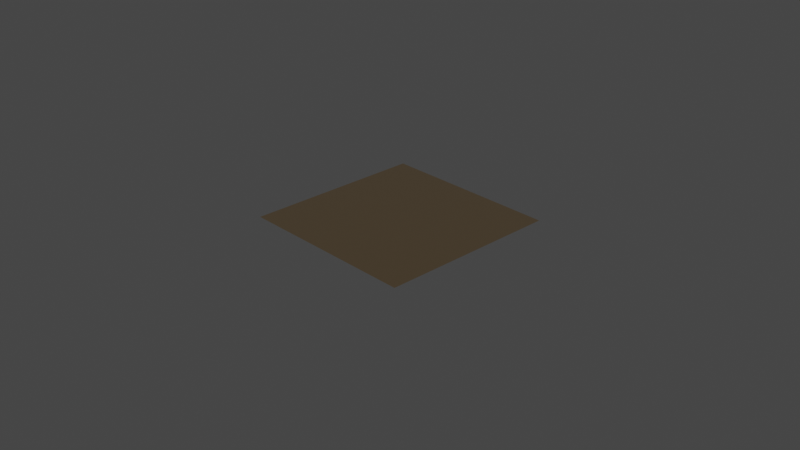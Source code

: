 # Source: gold_polished.blend  (saved by Blender 4.0.36; exported with 4.5.12 LTS)
import bpy
from mathutils import Matrix  # noqa: F401  (used for matrix-valued properties, if any)

bpy.ops.wm.read_factory_settings(use_empty=True)
scene = bpy.context.scene
scene.name = 'Scene'

# ---- collections
col_collection = bpy.data.collections.new('Collection'); scene.collection.children.link(col_collection)

# ---- materials (node trees are filled in below, after node groups)
mat_gold_polished = bpy.data.materials.new('gold_polished')
mat_gold_polished.alpha_threshold = 0.0
mat_gold_polished.use_transparent_shadow = False
mat_gold_polished.line_color = (0.0, 0.0, 0.0, 1.0)

# ---- node groups
ng_normal_bake = bpy.data.node_groups.new('normal_bake', 'ShaderNodeTree')
_s = ng_normal_bake.interface.new_socket(name='Vector', in_out='OUTPUT', socket_type='NodeSocketVector')
_s = ng_normal_bake.interface.new_socket(name='Color', in_out='INPUT', socket_type='NodeSocketVector')
_s.hide_value = True
_N = ng_normal_bake.nodes; _L = ng_normal_bake.links
n0 = _N.new('ShaderNodeVectorMath'); n0.name = 'Vector Math.001'; n0.location = (-4, -55)
n0.operation = 'DOT_PRODUCT'
n1 = _N.new('ShaderNodeVectorMath'); n1.name = 'Vector Math.005'; n1.location = (-264, -55)
n1.operation = 'CROSS_PRODUCT'
n2 = _N.new('ShaderNodeVectorMath'); n2.name = 'Vector Math.002'; n2.location = (-1, -219)
n2.operation = 'DOT_PRODUCT'
n3 = _N.new('NodeReroute'); n3.name = 'Reroute'; n3.location = (-85, 62)
n3.width = 16
n3.socket_idname = 'NodeSocketVector'
n4 = _N.new('ShaderNodeVectorMath'); n4.name = 'Vector Math'; n4.location = (2, 98)
n4.operation = 'DOT_PRODUCT'
n5 = _N.new('ShaderNodeCombineXYZ'); n5.name = 'Combine XYZ'; n5.location = (198, 2)
n6 = _N.new('ShaderNodeNewGeometry'); n6.name = 'Geometry'; n6.location = (-577, -273)
n7 = _N.new('ShaderNodeTangent'); n7.name = 'Tangent'; n7.location = (-579, 25)
n7.width = 232
n7.direction_type = 'UV_MAP'
n8 = _N.new('NodeGroupOutput'); n8.name = 'Group Output'; n8.location = (757, 49)
n9 = _N.new('NodeGroupInput'); n9.name = 'Group Input'; n9.location = (-552, 105)
n10 = _N.new('ShaderNodeVectorMath'); n10.name = 'Vector Math.004'; n10.location = (398, -39)
n10.hide = True
n10.inputs[1].default_value = (0.5, 0.5, 0.5)
n11 = _N.new('ShaderNodeVectorMath'); n11.name = 'Vector Math.003'; n11.location = (398, -4)
n11.hide = True
n11.operation = 'SCALE'
n11.inputs[3].default_value = 0.5
n12 = _N.new('ShaderNodeMath'); n12.name = 'sanctus_correct_normal_y'; n12.location = (0, 0)
n12.label = 'sanctus_correct_normal_y'
n12.operation = 'MULTIPLY'
n12.inputs[1].default_value = -1.0
_L.new(n4.outputs[1], n5.inputs[0])
_L.new(n2.outputs[1], n5.inputs[2])
_L.new(n3.outputs[0], n4.inputs[0])
_L.new(n3.outputs[0], n0.inputs[0])
_L.new(n3.outputs[0], n2.inputs[0])
_L.new(n7.outputs[0], n1.inputs[0])
_L.new(n6.outputs[1], n1.inputs[1])
_L.new(n7.outputs[0], n4.inputs[1])
_L.new(n1.outputs[0], n0.inputs[1])
_L.new(n6.outputs[1], n2.inputs[1])
_L.new(n9.outputs[0], n3.inputs[0])
_L.new(n5.outputs[0], n11.inputs[0])
_L.new(n10.outputs[0], n8.inputs[0])
_L.new(n11.outputs[0], n10.inputs[0])
_L.new(n0.outputs[1], n12.inputs[0])
_L.new(n12.outputs[0], n5.inputs[1])
n8.is_active_output = True
ng_clouds_01_001 = bpy.data.node_groups.new('Clouds 01.001', 'ShaderNodeTree')
_s = ng_clouds_01_001.interface.new_socket(name='Linear', in_out='OUTPUT', socket_type='NodeSocketFloat')
_s.min_value = 0.0
_s.max_value = 1.0
_s = ng_clouds_01_001.interface.new_socket(name='Constant', in_out='OUTPUT', socket_type='NodeSocketFloat')
_s.min_value = 0.0
_s.max_value = 0.0
_s = ng_clouds_01_001.interface.new_socket(name='Vector', in_out='INPUT', socket_type='NodeSocketVector')
_s.min_value = -1e+04
_s.max_value = 1e+04
_s.hide_value = True
_s = ng_clouds_01_001.interface.new_socket(name='Scale', in_out='INPUT', socket_type='NodeSocketFloat')
_s.default_value = 1.0
_s.min_value = -1e+04
_s.max_value = 1e+04
_s = ng_clouds_01_001.interface.new_socket(name='Mix 1', in_out='INPUT', socket_type='NodeSocketFloat')
_s.subtype = 'FACTOR'
_s.default_value = 0.7583
_s.min_value = 0.0
_s.max_value = 1.0
_s = ng_clouds_01_001.interface.new_socket(name='Mix 2', in_out='INPUT', socket_type='NodeSocketFloat')
_s.default_value = 1.0
_s.min_value = 0.0
_s.max_value = 1.0
_s = ng_clouds_01_001.interface.new_socket(name='Distortion', in_out='INPUT', socket_type='NodeSocketFloat')
_s.min_value = 0.0
_s.max_value = 1.0
_s = ng_clouds_01_001.interface.new_socket(name='Distortion', in_out='INPUT', socket_type='NodeSocketFloat')
_s.min_value = 0.0
_s.max_value = 1.0
_s = ng_clouds_01_001.interface.new_socket(name='Detail', in_out='INPUT', socket_type='NodeSocketFloat')
_s.default_value = 9.46
_s.min_value = 0.0
_s.max_value = 16.0
_s = ng_clouds_01_001.interface.new_socket(name='Detail', in_out='INPUT', socket_type='NodeSocketFloat')
_s.default_value = 0.9
_s.min_value = 0.0
_s.max_value = 16.0
_s = ng_clouds_01_001.interface.new_socket(name='Constant Seed', in_out='INPUT', socket_type='NodeSocketFloat')
_s.default_value = -9.5
_s.min_value = -1e+04
_s.max_value = 1e+04
_N = ng_clouds_01_001.nodes; _L = ng_clouds_01_001.links
n0 = _N.new('ShaderNodeVectorMath'); n0.name = 'Vector Math'; n0.location = (-470, 37)
n0.operation = 'SCALE'
n1 = _N.new('ShaderNodeMapRange'); n1.name = 'Map Range.001'; n1.location = (-472, -122)
n1.hide = True
n1.inputs[3].default_value = 0.78
n2 = _N.new('NodeGroupOutput'); n2.name = 'Group Output'; n2.location = (622, 28)
n3 = _N.new('ShaderNodeMapRange'); n3.name = 'Map Range.002'; n3.location = (-463, -179)
n3.hide = True
n3.inputs[3].default_value = 0.3
n3.inputs[4].default_value = 0.8
n4 = _N.new('ShaderNodeVectorMath'); n4.name = 'Vector Math.001'; n4.location = (-858, 207)
n4.operation = 'LENGTH'
n5 = _N.new('ShaderNodeMath'); n5.name = 'Math'; n5.location = (-688, 185)
n5.hide = True
n5.operation = 'GREATER_THAN'
n5.inputs[1].default_value = 0.0
n5.inputs[2].default_value = 0.0
n6 = _N.new('ShaderNodeMix'); n6.name = 'Mix'; n6.location = (-691, 150)
n6.data_type = 'RGBA'
n7 = _N.new('ShaderNodeTexNoise'); n7.name = 'Noise Texture.001'; n7.location = (-267, 52)
n7.inputs[2].default_value = 0.89
n8 = _N.new('ShaderNodeTexNoise'); n8.name = 'Noise Texture'; n8.location = (-103, -22)
n8.inputs[2].default_value = 3.39
n9 = _N.new('ShaderNodeTexVoronoi'); n9.name = 'Voronoi Texture'; n9.location = (62, 41)
n9.distance = 'CHEBYCHEV'
n9.inputs[2].default_value = 7.38
n9.inputs[7].default_value = 0.73
n10 = _N.new('ShaderNodeTexWhiteNoise'); n10.name = 'White Noise Texture'; n10.location = (251, -129)
n10.noise_dimensions = '4D'
n11 = _N.new('ShaderNodeMapRange'); n11.name = 'Map Range.003'; n11.location = (-463, -289)
n11.hide = True
n11.inputs[4].default_value = 0.2
n12 = _N.new('NodeGroupInput'); n12.name = 'Group Input'; n12.location = (-1150, -96)
n13 = _N.new('ShaderNodeUVMap'); n13.name = 'UV Map'; n13.location = (-1102, 45)
n14 = _N.new('ShaderNodeTexCoord'); n14.name = 'Texture Coordinate'; n14.location = (-1303, 177)
n15 = _N.new('ShaderNodeClamp'); n15.name = 'Clamp'; n15.location = (-267, -248)
n15.hide = True
n16 = _N.new('ShaderNodeClamp'); n16.name = 'Clamp.001'; n16.location = (-103, -322)
n16.hide = True
_L.new(n9.outputs[0], n2.inputs[0])
_L.new(n8.outputs[1], n9.inputs[0])
_L.new(n7.outputs[1], n8.inputs[0])
_L.new(n9.outputs[1], n10.inputs[0])
_L.new(n0.outputs[0], n7.inputs[0])
_L.new(n12.outputs[1], n0.inputs[3])
_L.new(n12.outputs[2], n1.inputs[0])
_L.new(n12.outputs[3], n3.inputs[0])
_L.new(n12.outputs[5], n8.inputs[8])
_L.new(n12.outputs[4], n11.inputs[0])
_L.new(n11.outputs[0], n7.inputs[8])
_L.new(n10.outputs[0], n2.inputs[1])
_L.new(n12.outputs[0], n4.inputs[0])
_L.new(n4.outputs[1], n5.inputs[0])
_L.new(n5.outputs[0], n6.inputs[0])
_L.new(n12.outputs[0], n6.inputs[7])
_L.new(n6.outputs[2], n0.inputs[0])
_L.new(n12.outputs[6], n7.inputs[3])
_L.new(n12.outputs[7], n8.inputs[3])
_L.new(n12.outputs[8], n10.inputs[1])
_L.new(n14.outputs[3], n6.inputs[6])
_L.new(n1.outputs[0], n15.inputs[0])
_L.new(n15.outputs[0], n7.inputs[4])
_L.new(n3.outputs[0], n16.inputs[0])
_L.new(n16.outputs[0], n8.inputs[4])
n2.is_active_output = True
ng_polished_metal = bpy.data.node_groups.new('Polished Metal', 'ShaderNodeTree')
_s = ng_polished_metal.interface.new_socket(name='BSDF', in_out='OUTPUT', socket_type='NodeSocketShader')
_s = ng_polished_metal.interface.new_socket(name='Color Bake', in_out='OUTPUT', socket_type='NodeSocketColor')
_s = ng_polished_metal.interface.new_socket(name='Metallic Bake', in_out='OUTPUT', socket_type='NodeSocketFloat')
_s = ng_polished_metal.interface.new_socket(name='Roughness Bake', in_out='OUTPUT', socket_type='NodeSocketFloat')
_s = ng_polished_metal.interface.new_socket(name='Normal Bake', in_out='OUTPUT', socket_type='NodeSocketVector')
_s.min_value = 0.0
_s.max_value = 0.0
_s = ng_polished_metal.interface.new_socket(name='--METAL--', in_out='INPUT', socket_type='NodeSocketFloat')
_s.hide_value = True
_s = ng_polished_metal.interface.new_socket(name='Color', in_out='INPUT', socket_type='NodeSocketColor')
_s.default_value = (1.0, 0.5658, 0.1562, 1.0)
_s = ng_polished_metal.interface.new_socket(name='Roughness', in_out='INPUT', socket_type='NodeSocketFloat')
_s.default_value = 1.0
_s.min_value = 0.0
_s.max_value = 1.0
_s = ng_polished_metal.interface.new_socket(name='--TEXTURE--', in_out='INPUT', socket_type='NodeSocketFloat')
_s.hide_value = True
_s = ng_polished_metal.interface.new_socket(name='Scale', in_out='INPUT', socket_type='NodeSocketFloat')
_s.default_value = 1.0
_s.min_value = -1e+04
_s.max_value = 1e+04
_s = ng_polished_metal.interface.new_socket(name='Seed', in_out='INPUT', socket_type='NodeSocketFloat')
_s.min_value = -1e+04
_s.max_value = 1e+04
_s = ng_polished_metal.interface.new_socket(name='Bump', in_out='INPUT', socket_type='NodeSocketFloat')
_s.default_value = 1.0
_s.min_value = 0.0
_s.max_value = 1e+04
_s = ng_polished_metal.interface.new_socket(name='--OTHERS--', in_out='INPUT', socket_type='NodeSocketFloat')
_s.hide_value = True
_s = ng_polished_metal.interface.new_socket(name='Vector', in_out='INPUT', socket_type='NodeSocketVector')
_s.min_value = -1e+04
_s.max_value = 1e+04
_s.hide_value = True
_N = ng_polished_metal.nodes; _L = ng_polished_metal.links
n0 = _N.new('NodeGroupInput'); n0.name = 'Group Input'; n0.location = (-925, -19)
n1 = _N.new('ShaderNodeBsdfPrincipled'); n1.name = 'Principled BSDF'; n1.location = (1087, 234)
n1.distribution = 'GGX'
n1.subsurface_method = 'BURLEY'
n1.inputs[3].default_value = 1.45
n1.inputs[27].default_value = (0.0, 0.0, 0.0, 1.0)
n1.inputs[28].default_value = 1.0
n2 = _N.new('NodeReroute'); n2.name = 'Reroute'; n2.location = (-397, 63)
n2.width = 16
n2.socket_idname = 'NodeSocketVector'
n3 = _N.new('ShaderNodeTexCoord'); n3.name = 'Texture Coordinate.001'; n3.location = (-585, 229)
n4 = _N.new('ShaderNodeVectorMath'); n4.name = 'Vector Math.001'; n4.location = (-801, 241)
n4.operation = 'LENGTH'
n5 = _N.new('ShaderNodeMath'); n5.name = 'Math.002'; n5.location = (-579, 387)
n5.operation = 'GREATER_THAN'
n5.inputs[1].default_value = 0.0
n6 = _N.new('ShaderNodeMix'); n6.name = 'Mix.002'; n6.location = (-414, 304)
n6.data_type = 'RGBA'
n7 = _N.new('ShaderNodeMath'); n7.name = 'Math.001'; n7.location = (168, -284)
n7.operation = 'DIVIDE'
n7.inputs[0].default_value = 1.0
n8 = _N.new('NodeReroute'); n8.name = 'Reroute.001'; n8.location = (871, 118)
n8.width = 16
n9 = _N.new('NodeReroute'); n9.name = 'Reroute.002'; n9.location = (863, 72)
n9.width = 16
n9.socket_idname = 'NodeSocketFloat'
n10 = _N.new('ShaderNodeValue'); n10.name = 'Value'; n10.location = (614, 231)
n10.outputs[0].default_value = 1.0
n11 = _N.new('ShaderNodeBump'); n11.name = 'Bump'; n11.location = (826, -187)
n11.inputs[2].default_value = 1.0
n12 = _N.new('ShaderNodeGroup'); n12.name = 'Group.001'; n12.location = (1373, -157)
n12.node_tree = ng_normal_bake
n13 = _N.new('ShaderNodeVectorMath'); n13.name = 'Vector Math'; n13.location = (-247, 195)
n13.operation = 'SCALE'
n14 = _N.new('ShaderNodeVectorMath'); n14.name = 'Vector Math.002'; n14.location = (-27, 196)
n15 = _N.new('ShaderNodeCombineXYZ'); n15.name = 'Combine XYZ'; n15.location = (-239, -19)
n16 = _N.new('ShaderNodeMath'); n16.name = 'Math'; n16.location = (439, -242)
n16.hide = True
n16.operation = 'MULTIPLY'
n16.inputs[1].default_value = 0.0002
n17 = _N.new('ShaderNodeGroup'); n17.name = 'Group'; n17.location = (207, 124)
n17.node_tree = ng_clouds_01_001
n17.inputs[1].default_value = 0.1
n17.inputs[2].default_value = 0.3833
n17.inputs[3].default_value = 0.2
n17.inputs[4].default_value = 0.63
n17.inputs[5].default_value = 0.21
n17.inputs[6].default_value = 10.56
n17.inputs[7].default_value = 1.6
n17.inputs[8].default_value = 3.2
n18 = _N.new('ShaderNodeMath'); n18.name = 'Math.003'; n18.location = (664, -266)
n18.operation = 'MULTIPLY'
n19 = _N.new('ShaderNodeMapRange'); n19.name = 'Map Range.001'; n19.location = (479, -95)
n19.hide = True
n19.inputs[4].default_value = 0.9
n20 = _N.new('ShaderNodeMapRange'); n20.name = 'Map Range'; n20.location = (490, 37)
n20.hide = True
n20.inputs[3].default_value = 0.1
n20.inputs[4].default_value = 0.03
n21 = _N.new('ShaderNodeMath'); n21.name = 'Math.004'; n21.location = (809, 10)
n22 = _N.new('NodeGroupOutput'); n22.name = 'Group Output'; n22.location = (1588, 56)
_L.new(n1.outputs[0], n22.inputs[0])
_L.new(n17.outputs[0], n16.inputs[0])
_L.new(n11.outputs[0], n1.inputs[5])
_L.new(n4.outputs[1], n5.inputs[0])
_L.new(n5.outputs[0], n6.inputs[0])
_L.new(n3.outputs[3], n6.inputs[6])
_L.new(n2.outputs[0], n4.inputs[0])
_L.new(n2.outputs[0], n6.inputs[7])
_L.new(n6.outputs[2], n13.inputs[0])
_L.new(n16.outputs[0], n18.inputs[0])
_L.new(n0.outputs[8], n2.inputs[0])
_L.new(n0.outputs[4], n7.inputs[1])
_L.new(n7.outputs[0], n11.inputs[1])
_L.new(n8.outputs[0], n1.inputs[0])
_L.new(n14.outputs[0], n17.inputs[0])
_L.new(n0.outputs[4], n13.inputs[3])
_L.new(n18.outputs[0], n11.inputs[3])
_L.new(n0.outputs[6], n18.inputs[1])
_L.new(n9.outputs[0], n1.inputs[1])
_L.new(n0.outputs[1], n8.inputs[0])
_L.new(n8.outputs[0], n22.inputs[1])
_L.new(n10.outputs[0], n9.inputs[0])
_L.new(n9.outputs[0], n22.inputs[2])
_L.new(n12.outputs[0], n22.inputs[4])
_L.new(n11.outputs[0], n12.inputs[0])
_L.new(n13.outputs[0], n14.inputs[0])
_L.new(n15.outputs[0], n14.inputs[1])
_L.new(n0.outputs[5], n15.inputs[2])
_L.new(n17.outputs[1], n20.inputs[0])
_L.new(n21.outputs[0], n1.inputs[2])
_L.new(n20.outputs[0], n21.inputs[0])
_L.new(n19.outputs[0], n21.inputs[1])
_L.new(n0.outputs[2], n19.inputs[0])
_L.new(n21.outputs[0], n22.inputs[3])
n22.is_active_output = True

# ---- material node trees
mat_gold_polished.use_nodes = True; mat_gold_polished.node_tree.nodes.clear()
_N = mat_gold_polished.node_tree.nodes; _L = mat_gold_polished.node_tree.links
n0 = _N.new('ShaderNodeOutputMaterial'); n0.name = 'Material Output'; n0.location = (354, 300)
n1 = _N.new('ShaderNodeGroup'); n1.name = 'Group.001'; n1.location = (86, 272)
n1.width = 199
n1.node_tree = ng_polished_metal
n1.inputs[0].default_value = 0.0
n1.inputs[1].default_value = (0.9561, 0.7011, 0.4179, 1.0)
n1.inputs[2].default_value = 0.0
n1.inputs[3].default_value = 0.0
n1.inputs[4].default_value = 4.0
n1.inputs[5].default_value = 0.0
n1.inputs[6].default_value = 1.0
n1.inputs[7].default_value = 0.0
n1.inputs[8].default_value = (0.0, 0.0, 0.0)
_L.new(n1.outputs[0], n0.inputs[0])
n0.is_active_output = True

# ---- world
world_world = bpy.data.worlds.new('World'); scene.world = world_world
world_world.use_nodes = True; world_world.node_tree.nodes.clear()
_N = world_world.node_tree.nodes; _L = world_world.node_tree.links
n0 = _N.new('ShaderNodeOutputWorld'); n0.name = 'World Output'; n0.location = (300, 300)
n1 = _N.new('ShaderNodeBackground'); n1.name = 'Background'; n1.location = (10, 300)
n1.inputs[0].default_value = (0.05088, 0.05088, 0.05088, 1.0)
_L.new(n1.outputs[0], n0.inputs[0])
n0.is_active_output = True
world_world.color = (0.05088, 0.05088, 0.05088)
world_world.use_sun_shadow = False
world_world.sun_shadow_jitter_overblur = 0.0

# ---- cameras
cam_camera = bpy.data.cameras.new('Camera')
cam_camera.clip_end = 100.0
cam_camera.ortho_scale = 7.314

# ---- lights
light_light = bpy.data.lights.new('Light', 'POINT')
light_light.transmission_factor = 0.0
light_light.use_soft_falloff = False
light_light.energy = 1000.0
light_light.shadow_soft_size = 0.1
light_light.shadow_maximum_resolution = 0.006
light_light.use_absolute_resolution = True

# ---- meshes
me_plane = bpy.data.meshes.new('Plane')
me_plane.from_pydata([(-1.0, -1.0, 0.0), (1.0, -1.0, 0.0), (-1.0, 1.0, 0.0), (1.0, 1.0, 0.0)], [], [(0, 1, 3, 2)])
_uv = me_plane.uv_layers.new(name='UVMap')
_uv.uv.foreach_set('vector', [0.0, 0.0, 1.0, 0.0, 1.0, 1.0, 0.0, 1.0])
me_plane.materials.append(mat_gold_polished)
me_plane.use_remesh_fix_poles = True
me_plane.use_remesh_preserve_attributes = False
me_plane.update()

# ---- objects
ob_light = bpy.data.objects.new('Light', light_light)
ob_camera = bpy.data.objects.new('Camera', cam_camera)
ob_plane = bpy.data.objects.new('Plane', me_plane)

# ---- transforms, parenting, visibility, modifiers, constraints
ob_light.location = (4.076, 1.005, 5.904)
ob_light.rotation_euler = (0.6503, 0.05522, 1.866)
ob_light.lock_rotations_4d = False
ob_light.empty_display_type = 'ARROWS'
ob_light.color = (0.0, 0.0, 0.0, 0.0)
ob_light.lineart.crease_threshold = 0.0
ob_camera.location = (7.359, -6.926, 4.958)
ob_camera.rotation_euler = (1.109, 0.0, 0.8149)
ob_camera.lock_rotations_4d = False
ob_camera.empty_display_type = 'ARROWS'
ob_camera.color = (0.0, 0.0, 0.0, 0.0)
ob_camera.display_type = 'WIRE'
ob_camera.lineart.crease_threshold = 0.0
ob_plane.location = (0.0, 0.0, 0.0)

# ---- collection membership
col_collection.objects.link(ob_light)
col_collection.objects.link(ob_camera)
col_collection.objects.link(ob_plane)

# ---- scene / render settings (as saved in the file)
scene.camera = ob_camera
scene.frame_start = 1; scene.frame_end = 250; scene.frame_set(1)
scene.render.engine = 'BLENDER_EEVEE_NEXT'
scene.cycles.use_denoising = False
scene.cycles.sampling_pattern = 'TABULATED_SOBOL'
scene.cycles.use_light_tree = False
scene.view_settings.view_transform = 'Filmic'
bpy.context.view_layer.update()
